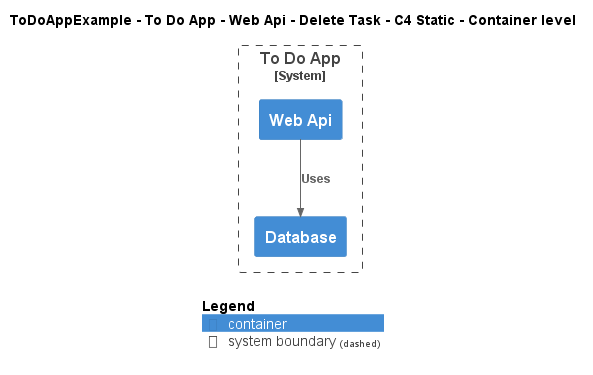

The diagram above was rendered by PlantUML. Its source (embedded in the PNG):
@startuml
!include ..\..\..\..\..\..\..\.c4s\C4_Container.puml

AddElementTag("c4interflow:lifecycle:new", $bgColor=green, $fontColor=#ffffff, $borderColor=green, $shadowing="False")
AddElementTag("c4interflow:lifecycle:changed", $bgColor=orange, $fontColor=#ffffff, $borderColor=orange, $shadowing="False")
AddElementTag("c4interflow:lifecycle:removed", $bgColor=red, $fontColor=#ffffff, $borderColor=red, $shadowing="False")

AddRelTag("c4interflow:lifecycle:new", $textColor=green, $lineColor=green)
AddRelTag("c4interflow:lifecycle:changed", $textColor=orange, $lineColor=orange)
AddRelTag("c4interflow:lifecycle:removed", $textColor=red, $lineColor=red)

SHOW_PERSON_PORTRAIT()
LAYOUT_TOP_DOWN()

skinparam linetype polyline

title ToDoAppExample - To Do App - Web Api - Delete Task - C4 Static - Container level


System_Boundary(ToDoAppExample.SoftwareSystems.ToDoApp, "To Do App") {
    Container(ToDoAppExample.SoftwareSystems.ToDoApp.Containers.WebApi, "Web Api", "", "")
    Container(ToDoAppExample.SoftwareSystems.ToDoApp.Containers.Database, "Database", "", "")
}

Rel(ToDoAppExample.SoftwareSystems.ToDoApp.Containers.WebApi, ToDoAppExample.SoftwareSystems.ToDoApp.Containers.Database, "Uses")


SHOW_LEGEND()
@enduml